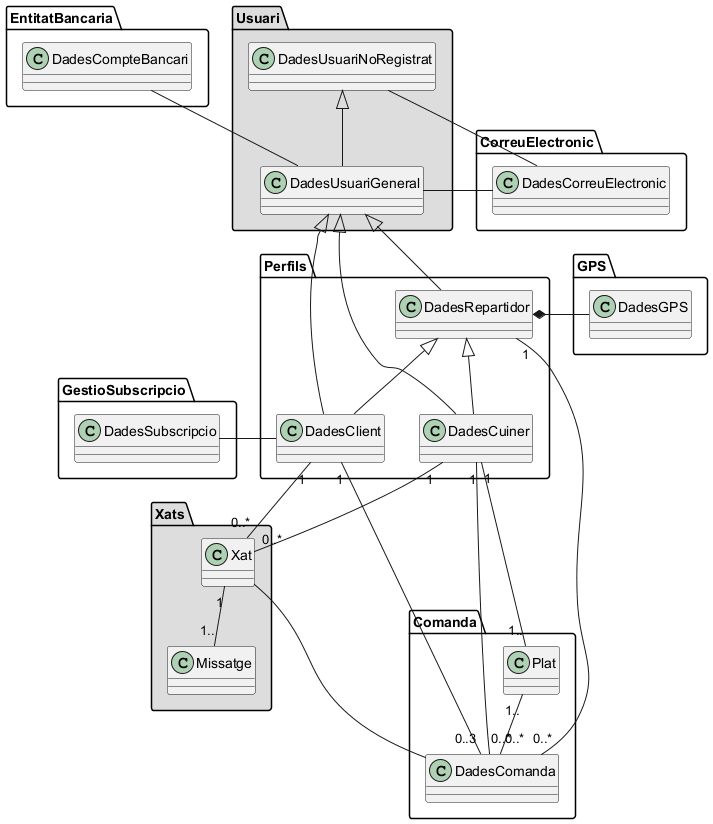

The diagram above was rendered by PlantUML. Its source (embedded in the PNG):
@startuml
skinparam groupInheritance 1

namespace Perfils{
class DadesRepartidor
class DadesCuiner
class DadesClient
}

namespace GPS {
class DadesGPS
}

namespace Comanda {
class Plat
class DadesComanda
}

namespace Xats #DDDDDD {
class Xat
class Missatge
}

namespace GestioSubscripcio {
class DadesSubscripcio
}

namespace Usuari #DDDDDD{
class DadesUsuariGeneral
class DadesUsuariNoRegistrat
}

namespace CorreuElectronic {
class DadesCorreuElectronic
}
namespace EntitatBancaria{
class DadesCompteBancari
}

DadesClient -left- DadesSubscripcio

DadesUsuariNoRegistrat <|-down- DadesUsuariGeneral
DadesUsuariGeneral <|-down- DadesRepartidor
DadesUsuariGeneral <|-down- DadesCuiner
DadesUsuariGeneral <|-down- DadesClient
DadesRepartidor *-right- DadesGPS
DadesRepartidor <|-down- DadesClient
DadesRepartidor <|-down- DadesCuiner


DadesUsuariGeneral -up- DadesCompteBancari
DadesUsuariGeneral - DadesCorreuElectronic
DadesUsuariNoRegistrat - DadesCorreuElectronic
DadesComanda -left- Xat

DadesCuiner "1" -down- "1.." Plat
DadesClient "1" --down-- "0..3" DadesComanda
DadesRepartidor "1" --down-- "0..*" DadesComanda
DadesCuiner "1" -- "0..*" DadesComanda
Plat "1.." -down- "0..*" DadesComanda
Xat "1" -- "1.." Missatge

DadesClient "1" -down- "0..*" Xat
DadesCuiner "1" -down- "0..*" Xat
@enduml